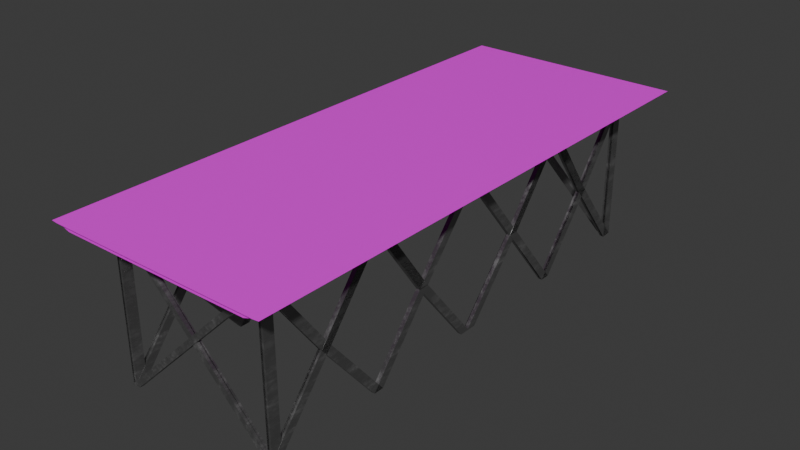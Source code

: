# Source: suporte.blend  (saved by Blender 4.4.32; exported with 4.5.12 LTS)
import bpy
from mathutils import Matrix  # noqa: F401  (used for matrix-valued properties, if any)

bpy.ops.wm.read_factory_settings(use_empty=True)
scene = bpy.context.scene
scene.name = 'Scene'

# ---- collections
col_collection = bpy.data.collections.new('Collection'); scene.collection.children.link(col_collection)
col_suporte = bpy.data.collections.new('Suporte'); col_collection.children.link(col_suporte)

# ---- images (referenced by path relative to the original .blend; pixels are not part of the script)
import os
ASSET_DIR = os.environ.get("B2B_ASSET_DIR", "")  # directory of the original .blend (textures are referenced by path, not embedded)
HERE = os.path.dirname(os.path.abspath(__file__))  # packed textures are extracted next to this script under _unpacked/

def load_image(name, relpath, width, height, colorspace="sRGB"):
    """Load a texture the original file referenced (path relative to the .blend, or extracted next to this script)."""
    p = next((c for c in (os.path.join(HERE, relpath), os.path.join(ASSET_DIR, relpath)) if relpath and os.path.exists(c)), "")
    if p:
        img = bpy.data.images.load(p, check_existing=True)
        img.name = name
    else:  # same state as the original file: an image datablock whose file is absent (Cycles renders it pink)
        img = bpy.data.images.new(name, width, height)
        img.source = "FILE"
        img.filepath = "//" + (relpath or name)
    img.colorspace_settings.name = colorspace
    return img
img_e092_jpg = load_image('E092.jpg', 'E092.jpg', 1024, 1024, 'sRGB')

# ---- materials (node trees are filled in below, after node groups)
mat_suporte = bpy.data.materials.new('Suporte')
mat_superf_cie = bpy.data.materials.new('superfície')

# ---- material node trees
mat_suporte.use_nodes = True; mat_suporte.node_tree.nodes.clear()
_N = mat_suporte.node_tree.nodes; _L = mat_suporte.node_tree.links
n0 = _N.new('ShaderNodeBsdfPrincipled'); n0.name = 'Principled BSDF'; n0.location = (10, 300)
n0.inputs[0].default_value = (0.25, 0.25, 0.25, 1.0)
n1 = _N.new('ShaderNodeOutputMaterial'); n1.name = 'Material Output'; n1.location = (300, 300)
n2 = _N.new('ShaderNodeValToRGB'); n2.name = 'Color Ramp'; n2.location = (-917, 246)
while len(n2.color_ramp.elements) > 1: n2.color_ramp.elements.remove(n2.color_ramp.elements[-1])
n2.color_ramp.elements[0].position = 0.1909; n2.color_ramp.elements[0].color = (0.0, 0.0, 0.0, 1.0)
_e = n2.color_ramp.elements.new(0.5659); _e.color = (1.0, 1.0, 1.0, 1.0)
n3 = _N.new('ShaderNodeValToRGB'); n3.name = 'Color Ramp.001'; n3.location = (-786, -51)
while len(n3.color_ramp.elements) > 1: n3.color_ramp.elements.remove(n3.color_ramp.elements[-1])
n3.color_ramp.elements[0].position = 0.3659; n3.color_ramp.elements[0].color = (0.0, 0.0, 0.0, 1.0)
_e = n3.color_ramp.elements.new(0.7227); _e.color = (1.0, 1.0, 1.0, 1.0)
n4 = _N.new('ShaderNodeTexNoise'); n4.name = 'Noise Texture'; n4.location = (-1042, -13)
n4.inputs[2].default_value = 10.0
n4.inputs[3].default_value = 15.0
n4.inputs[4].default_value = 0.8
n5 = _N.new('ShaderNodeTexCoord'); n5.name = 'Texture Coordinate'; n5.location = (-1772, -11)
n6 = _N.new('ShaderNodeMapping'); n6.name = 'Mapping'; n6.location = (-1516, 3)
n7 = _N.new('ShaderNodeBump'); n7.name = 'Bump'; n7.location = (-215, -205)
n7.inputs[0].default_value = 0.1
n7.inputs[1].default_value = 1.0
n8 = _N.new('ShaderNodeTexVoronoi'); n8.name = 'Voronoi Texture'; n8.location = (-436, -374)
n8.inputs[2].default_value = 2.5
n8.inputs[3].default_value = 0.1
n9 = _N.new('ShaderNodeMapping'); n9.name = 'Mapping.001'; n9.location = (-719, -402)
n10 = _N.new('ShaderNodeTexNoise'); n10.name = 'Noise Texture.001'; n10.location = (-1068, -432)
n10.inputs[3].default_value = 8.0
n10.inputs[4].default_value = 0.6
_L.new(n0.outputs[0], n1.inputs[0])
_L.new(n2.outputs[0], n0.inputs[1])
_L.new(n3.outputs[0], n0.inputs[2])
_L.new(n4.outputs[0], n3.inputs[0])
_L.new(n5.outputs[0], n6.inputs[0])
_L.new(n6.outputs[0], n4.inputs[0])
_L.new(n7.outputs[0], n0.inputs[5])
_L.new(n8.outputs[1], n7.inputs[3])
_L.new(n9.outputs[0], n8.inputs[0])
_L.new(n10.outputs[1], n9.inputs[0])
_L.new(n6.outputs[0], n10.inputs[0])
n1.is_active_output = True
mat_superf_cie.use_nodes = True; mat_superf_cie.node_tree.nodes.clear()
_N = mat_superf_cie.node_tree.nodes; _L = mat_superf_cie.node_tree.links
n0 = _N.new('ShaderNodeBsdfPrincipled'); n0.name = 'Principled BSDF'; n0.location = (10, 300)
n1 = _N.new('ShaderNodeOutputMaterial'); n1.name = 'Material Output'; n1.location = (300, 300)
n2 = _N.new('ShaderNodeTexImage'); n2.name = 'Image Texture'; n2.location = (-453, 101)
n2.image = img_e092_jpg
_L.new(n0.outputs[0], n1.inputs[0])
_L.new(n2.outputs[0], n0.inputs[0])
_L.new(n2.outputs[1], n0.inputs[4])
n1.is_active_output = True

# ---- world
world_world = bpy.data.worlds.new('World'); scene.world = world_world
world_world.use_nodes = True; world_world.node_tree.nodes.clear()
_N = world_world.node_tree.nodes; _L = world_world.node_tree.links
n0 = _N.new('ShaderNodeOutputWorld'); n0.name = 'World Output'; n0.location = (300, 300)
n1 = _N.new('ShaderNodeBackground'); n1.name = 'Background'; n1.location = (10, 300)
n1.inputs[0].default_value = (0.05088, 0.05088, 0.05088, 1.0)
_L.new(n1.outputs[0], n0.inputs[0])
n0.is_active_output = True
world_world.color = (0.05088, 0.05088, 0.05088)
world_world.sun_shadow_jitter_overblur = 0.0

# ---- meshes
me_plane = bpy.data.meshes.new('Plane')
me_plane.from_pydata([(0.07971, 0.4569, 0.0), (0.8773, 0.4201, 0.0), (2.067, 0.4201, 1.476), (0.07971, 0.4569, 0.0), (0.6641, 0.4201, 0.0), (1.854, 0.4201, 1.476), (0.8773, 0.4659, 0.0), (2.067, 0.4659, 1.476), (0.6641, 0.4659, 0.0), (1.854, 0.4659, 1.476), (0.8773, 0.4201, 0.0), (2.067, 0.4201, 1.476), (0.6641, 0.4201, 0.0), (1.854, 0.4201, 1.476), (0.8773, 0.5031, 0.0), (2.067, 0.5031, 1.476), (0.6641, 0.5031, 0.0), (1.854, 0.5031, 1.476), (0.07971, 0.4569, 0.0), (-0.09005, 0.4569, 0.0), (0.07971, 0.4569, 0.0), (-0.09005, 0.4569, 0.0), (0.07971, 0.4569, 0.0), (-0.09005, 0.4569, 0.0), (0.07971, 0.5399, 0.0), (-0.09005, 0.5399, 0.0), (-0.3335, 0.4201, 1.474), (-0.5467, 0.4201, 1.474), (-0.3335, 0.4201, 1.474), (-0.5467, 0.4201, 1.474), (-0.3335, 0.4201, 1.474), (-0.5467, 0.4201, 1.474), (-0.3335, 0.5031, 1.474), (-0.5467, 0.5031, 1.474), (3.02, 0.4201, 0.009365), (3.233, 0.4201, 0.02172), (3.02, 0.4659, 0.009365), (3.233, 0.4659, 0.02172), (3.02, 0.4201, 0.009365), (3.233, 0.4569, 0.02172), (3.02, 0.5031, 0.009365), (3.233, 0.5031, 0.02172), (3.01, 0.4201, 3.046), (3.222, 0.4201, 3.058), (3.01, 0.4659, 3.046), (3.222, 0.4659, 3.058), (3.01, 0.4201, 3.046), (3.222, 0.4201, 3.058), (3.01, 0.5031, 3.046), (3.222, 0.5031, 3.058), (1.85, 0.4201, 1.471), (2.063, 0.4201, 1.471), (1.85, 0.4659, 1.471), (2.063, 0.4659, 1.471), (1.85, 0.4201, 1.471), (2.063, 0.4201, 1.471), (1.85, 0.5031, 1.471), (2.063, 0.5031, 1.471), (0.9094, 0.4201, 3.073), (0.6962, 0.4201, 3.073), (0.9094, 0.4201, 3.073), (0.6962, 0.4201, 3.073), (0.9094, 0.4201, 3.073), (0.6962, 0.4201, 3.073), (0.9094, 0.5031, 3.073), (0.6962, 0.5031, 3.073), (2.077, 0.4569, 1.454), (1.863, 0.4659, 1.454), (2.077, 0.4201, 1.454), (1.863, 0.4201, 1.454), (2.077, 0.4201, 1.454), (1.863, 0.4201, 1.454), (2.077, 0.5031, 1.454), (1.863, 0.5031, 1.454), (-0.3306, 0.4569, 1.479), (-0.5437, 0.4569, 1.479), (-0.3306, 0.4569, 1.479), (-0.5437, 0.4569, 1.479), (-0.5466, 0.5074, 1.476), (-0.3334, 0.5074, 1.476), (-0.5466, 0.4984, 1.476), (-0.3334, 0.4984, 1.476), (-0.5466, 0.5074, 1.476), (-0.3334, 0.4984, 1.476), (-0.5466, 0.4244, 1.476), (-0.3334, 0.4244, 1.476), (-1.576, 0.5074, 0.02), (-1.789, 0.5074, 0.02), (-1.576, 0.4984, 0.02), (-1.789, 0.4984, 0.02), (-1.576, 0.4984, 0.02), (-1.789, 0.5074, 0.02), (-1.576, 0.4244, 0.02), (-1.789, 0.4244, 0.02), (-1.628, 0.4984, 3.049), (-1.841, 0.4984, 3.049), (-1.628, 0.4984, 3.049), (-1.841, 0.4984, 3.049), (-1.628, 0.4984, 3.049), (-1.841, 0.5074, 3.049), (-1.628, 0.4244, 3.049), (-1.841, 0.4244, 3.049), (-0.3297, 0.4984, 1.471), (-0.5429, 0.4984, 1.471), (-0.3297, 0.4984, 1.471), (-0.5429, 0.4984, 1.471), (-0.3297, 0.4984, 1.471), (-0.5429, 0.5074, 1.471), (-0.3297, 0.4244, 1.471), (-0.5429, 0.4244, 1.471), (-3.895, 0.4569, 0.0), (-4.113, 0.4569, 0.0), (-2.924, 0.4569, 1.476), (-3.895, 0.4569, 0.0), (-4.326, 0.4569, 0.0), (-3.137, 0.4569, 1.476), (-4.113, 0.4569, 0.0), (-2.924, 0.4569, 1.476), (-4.326, 0.4569, 0.0), (-3.137, 0.4569, 1.476), (-4.113, 0.4569, 0.0), (-2.924, 0.4569, 1.476), (-4.326, 0.4569, 0.0), (-3.137, 0.4569, 1.476), (-4.113, 0.5399, 0.0), (-2.924, 0.5399, 1.476), (-4.326, 0.5399, 0.0), (-3.137, 0.5399, 1.476), (-3.895, 0.4569, 0.0), (-4.064, 0.4569, 0.0), (-3.895, 0.4569, 0.0), (-4.064, 0.4569, 0.0), (-3.895, 0.4569, 0.0), (-4.064, 0.4569, 0.0), (-3.895, 0.5399, 0.0), (-4.064, 0.5399, 0.0), (-5.324, 0.4569, 1.474), (-5.537, 0.4569, 1.474), (-5.324, 0.4569, 1.474), (-5.537, 0.4569, 1.474), (-5.324, 0.4569, 1.474), (-5.537, 0.4569, 1.474), (-5.324, 0.5399, 1.474), (-5.537, 0.5399, 1.474), (-1.969, 0.4232, 0.02), (-1.756, 0.4232, 0.02), (-1.969, 0.4232, 0.02), (-1.756, 0.4232, 0.02), (-1.969, 0.4232, 0.02), (-1.756, 0.4232, 0.02), (-1.969, 0.5062, 0.02), (-1.756, 0.5062, 0.02), (-1.842, 0.4451, 3.049), (-1.629, 0.4451, 3.049), (-1.842, 0.4451, 3.049), (-1.629, 0.4451, 3.049), (-1.842, 0.4451, 3.049), (-1.629, 0.4451, 3.049), (-1.842, 0.5281, 3.049), (-1.629, 0.5281, 3.049), (-3.141, 0.4569, 1.471), (-2.927, 0.4569, 1.471), (-3.141, 0.4569, 1.471), (-2.927, 0.4569, 1.471), (-3.141, 0.4569, 1.471), (-2.927, 0.4569, 1.471), (-3.141, 0.5399, 1.471), (-2.927, 0.5399, 1.471), (-4.081, 0.4514, 3.073), (-4.294, 0.4514, 3.073), (-4.081, 0.4514, 3.073), (-4.294, 0.4514, 3.073), (-4.081, 0.4514, 3.073), (-4.294, 0.4514, 3.073), (-4.081, 0.5344, 3.073), (-4.294, 0.5344, 3.073), (-2.914, 0.4569, 1.454), (-3.127, 0.4569, 1.454), (-2.914, 0.4569, 1.454), (-3.127, 0.4569, 1.454), (-2.914, 0.4569, 1.454), (-3.127, 0.4569, 1.454), (-2.914, 0.5399, 1.454), (-3.127, 0.5399, 1.454), (-5.321, 0.4569, 1.479), (-5.534, 0.4569, 1.479), (-5.321, 0.4569, 1.479), (-5.534, 0.4569, 1.479), (-5.537, 0.5399, 1.476), (-5.324, 0.5399, 1.476), (-5.537, 0.4984, 1.476), (-5.324, 0.4984, 1.476), (-5.537, 0.5399, 1.476), (-5.324, 0.5399, 1.476), (-5.537, 0.4569, 1.476), (-5.324, 0.4569, 1.476), (-6.491, 0.5399, 0.008513), (-6.704, 0.5399, 0.02093), (-6.491, 0.4984, 0.008513), (-6.704, 0.4984, 0.02093), (-6.491, 0.5399, 0.008513), (-6.704, 0.5399, 0.02093), (-6.491, 0.4569, 0.008513), (-6.704, 0.4569, 0.02093), (-6.479, 0.5676, 3.045), (-6.692, 0.5676, 3.058), (-6.479, 0.5261, 3.045), (-6.692, 0.5261, 3.058), (-6.479, 0.5676, 3.045), (-6.692, 0.5676, 3.058), (-6.479, 0.4846, 3.045), (-6.692, 0.4846, 3.058), (-5.32, 0.5399, 1.471), (-5.533, 0.5399, 1.471), (-5.32, 0.4984, 1.471), (-5.533, 0.4984, 1.471), (-5.32, 0.5399, 1.471), (-5.533, 0.5399, 1.471), (-5.32, 0.4569, 1.471), (-5.533, 0.4569, 1.471), (0.07971, -2.793, 0.0), (0.8773, -2.83, 0.0), (2.067, -2.83, 1.476), (0.07971, -2.793, 0.0), (0.6641, -2.83, 0.0), (1.854, -2.83, 1.476), (0.8773, -2.784, 0.0), (2.067, -2.784, 1.476), (0.6641, -2.784, 0.0), (1.854, -2.784, 1.476), (0.8773, -2.83, 0.0), (2.067, -2.83, 1.476), (0.6641, -2.83, 0.0), (1.854, -2.83, 1.476), (0.8773, -2.747, 0.0), (2.067, -2.747, 1.476), (0.6641, -2.747, 0.0), (1.854, -2.747, 1.476), (0.07971, -2.793, 0.0), (-0.09005, -2.793, 0.0), (0.07971, -2.793, 0.0), (-0.09005, -2.793, 0.0), (0.07971, -2.793, 0.0), (-0.09005, -2.793, 0.0), (0.07971, -2.71, 0.0), (-0.09005, -2.71, 0.0), (-0.3335, -2.83, 1.474), (-0.5467, -2.83, 1.474), (-0.3335, -2.83, 1.474), (-0.5467, -2.83, 1.474), (-0.3335, -2.83, 1.474), (-0.5467, -2.83, 1.474), (-0.3335, -2.747, 1.474), (-0.5467, -2.747, 1.474), (3.02, -2.83, 0.009365), (3.233, -2.83, 0.02172), (3.02, -2.784, 0.009365), (3.233, -2.784, 0.02172), (3.02, -2.83, 0.009365), (3.233, -2.793, 0.02172), (3.02, -2.747, 0.009365), (3.233, -2.747, 0.02172), (3.01, -2.83, 3.046), (3.222, -2.83, 3.058), (3.01, -2.784, 3.046), (3.222, -2.784, 3.058), (3.01, -2.83, 3.046), (3.222, -2.83, 3.058), (3.01, -2.747, 3.046), (3.222, -2.747, 3.058), (1.85, -2.83, 1.471), (2.063, -2.83, 1.471), (1.85, -2.784, 1.471), (2.063, -2.784, 1.471), (1.85, -2.83, 1.471), (2.063, -2.83, 1.471), (1.85, -2.747, 1.471), (2.063, -2.747, 1.471), (0.9094, -2.83, 3.073), (0.6962, -2.83, 3.073), (0.9094, -2.83, 3.073), (0.6962, -2.83, 3.073), (0.9094, -2.83, 3.073), (0.6962, -2.83, 3.073), (0.9094, -2.747, 3.073), (0.6962, -2.747, 3.073), (2.077, -2.793, 1.454), (1.863, -2.784, 1.454), (2.077, -2.83, 1.454), (1.863, -2.83, 1.454), (2.077, -2.83, 1.454), (1.863, -2.83, 1.454), (2.077, -2.747, 1.454), (1.863, -2.747, 1.454), (-0.3306, -2.793, 1.479), (-0.5437, -2.793, 1.479), (-0.3306, -2.793, 1.479), (-0.5437, -2.793, 1.479), (-0.5466, -2.743, 1.476), (-0.3334, -2.743, 1.476), (-0.5466, -2.752, 1.476), (-0.3334, -2.752, 1.476), (-0.5466, -2.743, 1.476), (-0.3334, -2.752, 1.476), (-0.5466, -2.826, 1.476), (-0.3334, -2.826, 1.476), (-1.576, -2.743, 0.02), (-1.789, -2.743, 0.02), (-1.576, -2.752, 0.02), (-1.789, -2.752, 0.02), (-1.576, -2.752, 0.02), (-1.789, -2.743, 0.02), (-1.576, -2.826, 0.02), (-1.789, -2.826, 0.02), (-1.628, -2.752, 3.049), (-1.841, -2.752, 3.049), (-1.628, -2.752, 3.049), (-1.841, -2.752, 3.049), (-1.628, -2.752, 3.049), (-1.841, -2.743, 3.049), (-1.628, -2.826, 3.049), (-1.841, -2.826, 3.049), (-0.3297, -2.752, 1.471), (-0.5429, -2.752, 1.471), (-0.3297, -2.752, 1.471), (-0.5429, -2.752, 1.471), (-0.3297, -2.752, 1.471), (-0.5429, -2.743, 1.471), (-0.3297, -2.826, 1.471), (-0.5429, -2.826, 1.471), (-3.895, -2.793, 0.0), (-4.113, -2.793, 0.0), (-2.924, -2.793, 1.476), (-3.895, -2.793, 0.0), (-4.326, -2.793, 0.0), (-3.137, -2.793, 1.476), (-4.113, -2.793, 0.0), (-2.924, -2.793, 1.476), (-4.326, -2.793, 0.0), (-3.137, -2.793, 1.476), (-4.113, -2.793, 0.0), (-2.924, -2.793, 1.476), (-4.326, -2.793, 0.0), (-3.137, -2.793, 1.476), (-4.113, -2.71, 0.0), (-2.924, -2.71, 1.476), (-4.326, -2.71, 0.0), (-3.137, -2.71, 1.476), (-3.895, -2.793, 0.0), (-4.064, -2.793, 0.0), (-3.895, -2.793, 0.0), (-4.064, -2.793, 0.0), (-3.895, -2.793, 0.0), (-4.064, -2.793, 0.0), (-3.895, -2.71, 0.0), (-4.064, -2.71, 0.0), (-5.324, -2.793, 1.474), (-5.537, -2.793, 1.474), (-5.324, -2.793, 1.474), (-5.537, -2.793, 1.474), (-5.324, -2.793, 1.474), (-5.537, -2.793, 1.474), (-5.324, -2.71, 1.474), (-5.537, -2.71, 1.474), (-1.969, -2.827, 0.02), (-1.756, -2.827, 0.02), (-1.969, -2.827, 0.02), (-1.756, -2.827, 0.02), (-1.969, -2.827, 0.02), (-1.756, -2.827, 0.02), (-1.969, -2.744, 0.02), (-1.756, -2.744, 0.02), (-1.842, -2.805, 3.049), (-1.629, -2.805, 3.049), (-1.842, -2.805, 3.049), (-1.629, -2.805, 3.049), (-1.842, -2.805, 3.049), (-1.629, -2.805, 3.049), (-1.842, -2.722, 3.049), (-1.629, -2.722, 3.049), (-3.141, -2.793, 1.471), (-2.927, -2.793, 1.471), (-3.141, -2.793, 1.471), (-2.927, -2.793, 1.471), (-3.141, -2.793, 1.471), (-2.927, -2.793, 1.471), (-3.141, -2.71, 1.471), (-2.927, -2.71, 1.471), (-4.081, -2.799, 3.073), (-4.294, -2.799, 3.073), (-4.081, -2.799, 3.073), (-4.294, -2.799, 3.073), (-4.081, -2.799, 3.073), (-4.294, -2.799, 3.073), (-4.081, -2.716, 3.073), (-4.294, -2.716, 3.073), (-2.914, -2.793, 1.454), (-3.127, -2.793, 1.454), (-2.914, -2.793, 1.454), (-3.127, -2.793, 1.454), (-2.914, -2.793, 1.454), (-3.127, -2.793, 1.454), (-2.914, -2.71, 1.454), (-3.127, -2.71, 1.454), (-5.321, -2.793, 1.479), (-5.534, -2.793, 1.479), (-5.321, -2.793, 1.479), (-5.534, -2.793, 1.479), (-5.537, -2.71, 1.476), (-5.324, -2.71, 1.476), (-5.537, -2.752, 1.476), (-5.324, -2.752, 1.476), (-5.537, -2.71, 1.476), (-5.324, -2.71, 1.476), (-5.537, -2.793, 1.476), (-5.324, -2.793, 1.476), (-6.491, -2.71, 0.008513), (-6.704, -2.71, 0.02093), (-6.491, -2.752, 0.008513), (-6.704, -2.752, 0.02093), (-6.491, -2.71, 0.008513), (-6.704, -2.71, 0.02093), (-6.491, -2.793, 0.008513), (-6.704, -2.793, 0.02093), (-6.479, -2.682, 3.045), (-6.692, -2.682, 3.058), (-6.479, -2.724, 3.045), (-6.692, -2.724, 3.058), (-6.479, -2.682, 3.045), (-6.692, -2.682, 3.058), (-6.479, -2.766, 3.045), (-6.692, -2.766, 3.058), (-5.32, -2.71, 1.471), (-5.533, -2.71, 1.471), (-5.32, -2.752, 1.471), (-5.533, -2.752, 1.471), (-5.32, -2.71, 1.471), (-5.533, -2.71, 1.471), (-5.32, -2.793, 1.471), (-5.533, -2.793, 1.471), (-6.753, 0.5034, 0.02376), (-6.753, 0.3336, 0.02376), (-6.701, 0.5034, 0.02072), (-6.701, 0.3336, 0.02072), (-6.753, 0.5034, 0.02376), (-6.753, 0.3336, 0.02376), (-6.649, 0.5034, 0.01769), (-6.649, 0.3336, 0.01769), (-6.644, -2.595, 3.055), (-6.644, -2.765, 3.055), (-6.592, -2.595, 3.052), (-6.592, -2.765, 3.052), (-6.644, -2.595, 3.055), (-6.644, -2.765, 3.055), (-6.54, -2.595, 3.049), (-6.54, -2.765, 3.049), (-6.566, 0.5034, 3.05), (-6.566, 0.3336, 3.05), (-6.618, 0.5034, 3.053), (-6.618, 0.3336, 3.053), (-6.566, 0.5034, 3.05), (-6.566, 0.3336, 3.05), (-6.67, 0.5034, 3.056), (-6.67, 0.3336, 3.056), (-6.599, -2.595, 0.01482), (-6.599, -2.765, 0.01482), (-6.651, -2.595, 0.01785), (-6.651, -2.765, 0.01785), (-6.675, -2.595, 0.0192), (-6.675, -2.765, 0.0192), (-6.703, -2.595, 0.02089), (-6.703, -2.765, 0.02089), (3.253, -2.765, 0.0229), (3.253, -2.595, 0.0229), (3.201, -2.765, 0.01988), (3.201, -2.595, 0.01988), (3.253, -2.765, 0.0229), (3.253, -2.595, 0.0229), (3.149, -2.765, 0.01686), (3.149, -2.595, 0.01686), (3.146, 0.3336, 3.054), (3.146, 0.5033, 3.054), (3.094, 0.3336, 3.051), (3.094, 0.5033, 3.051), (3.146, 0.3336, 3.054), (3.146, 0.5033, 3.054), (3.042, 0.3336, 3.048), (3.042, 0.5033, 3.048), (3.068, -2.765, 3.049), (3.068, -2.595, 3.049), (3.12, -2.765, 3.052), (3.12, -2.595, 3.052), (3.068, -2.765, 3.049), (3.068, -2.595, 3.049), (3.172, -2.765, 3.055), (3.172, -2.595, 3.055), (3.1, 0.3336, 0.01401), (3.1, 0.5033, 0.01401), (3.152, 0.3336, 0.01703), (3.152, 0.5033, 0.01703), (3.175, 0.3336, 0.01837), (3.175, 0.5033, 0.01837), (3.204, 0.3336, 0.02005), (3.204, 0.5033, 0.02005)], [(0, 1), (3, 0), (1, 18), (4, 19), (6, 20), (8, 21), (10, 22), (12, 23), (14, 24), (16, 25), (110, 111), (113, 110), (111, 128), (114, 129), (116, 130), (118, 131), (120, 132), (122, 133), (124, 134), (126, 135), (220, 221), (223, 220), (221, 238), (224, 239), (226, 240), (228, 241), (230, 242), (232, 243), (234, 244), (236, 245), (330, 331), (333, 330), (331, 348), (334, 349), (336, 350), (338, 351), (340, 352), (342, 353), (344, 354), (346, 355)], [(2, 5, 4, 1), (1, 4, 27, 26), (17, 13, 38, 40), (8, 12, 31, 29), (4, 5, 9, 8), (2, 1, 6, 7), (13, 9, 36, 38), (8, 9, 13, 12), (9, 5, 34, 36), (7, 6, 10, 11), (15, 14, 16, 17), (11, 10, 14, 15), (12, 16, 33, 31), (12, 13, 17, 16), (27, 29, 61, 59), (30, 31, 63, 62), (16, 14, 32, 33), (4, 8, 29, 27), (10, 6, 28, 30), (14, 10, 30, 32), (6, 1, 26, 28), (35, 37, 45, 43), (37, 39, 47, 45), (39, 41, 49, 47), (7, 11, 39, 37), (2, 7, 37, 35), (11, 15, 41, 39), (5, 2, 35, 34), (15, 17, 40, 41), (44, 42, 50, 52), (46, 44, 52, 54), (49, 48, 56, 57), (34, 35, 43, 42), (40, 38, 46, 48), (41, 40, 48, 49), (38, 36, 44, 46), (36, 34, 42, 44), (50, 51, 53, 52), (54, 55, 57, 56), (52, 53, 55, 54), (47, 49, 57, 55), (45, 47, 55, 53), (43, 45, 53, 51), (42, 43, 51, 50), (48, 46, 54, 56), (63, 65, 73, 71), (58, 59, 67, 66), (26, 27, 59, 58), (31, 33, 65, 63), (33, 32, 64, 65), (28, 26, 58, 60), (29, 28, 60, 61), (32, 30, 62, 64), (66, 67, 69, 68), (70, 71, 73, 72), (65, 64, 72, 73), (60, 58, 66, 68), (61, 60, 68, 69), (64, 62, 70, 72), (62, 63, 71, 70), (59, 61, 69, 67), (74, 75, 77, 76), (85, 83, 90, 92), (83, 81, 88, 90), (81, 79, 86, 88), (80, 82, 91, 89), (78, 80, 89, 87), (82, 84, 93, 91), (79, 78, 87, 86), (84, 85, 92, 93), (96, 94, 102, 104), (98, 96, 104, 106), (101, 100, 108, 109), (99, 101, 109, 107), (97, 99, 107, 105), (95, 97, 105, 103), (94, 95, 103, 102), (100, 98, 106, 108), (112, 115, 114, 111), (111, 114, 137, 136), (127, 123, 148, 150), (118, 122, 141, 139), (114, 115, 119, 118), (112, 111, 116, 117), (123, 119, 146, 148), (118, 119, 123, 122), (119, 115, 144, 146), (117, 116, 120, 121), (125, 124, 126, 127), (121, 120, 124, 125), (122, 126, 143, 141), (122, 123, 127, 126), (137, 139, 171, 169), (140, 141, 173, 172), (126, 124, 142, 143), (114, 118, 139, 137), (120, 116, 138, 140), (124, 120, 140, 142), (116, 111, 136, 138), (117, 121, 149, 147), (112, 117, 147, 145), (121, 125, 151, 149), (115, 112, 145, 144), (125, 127, 150, 151), (154, 152, 160, 162), (156, 154, 162, 164), (159, 158, 166, 167), (160, 161, 163, 162), (164, 165, 167, 166), (162, 163, 165, 164), (157, 159, 167, 165), (155, 157, 165, 163), (153, 155, 163, 161), (152, 153, 161, 160), (158, 156, 164, 166), (173, 175, 183, 181), (168, 169, 177, 176), (136, 137, 169, 168), (141, 143, 175, 173), (143, 142, 174, 175), (138, 136, 168, 170), (139, 138, 170, 171), (142, 140, 172, 174), (176, 177, 179, 178), (180, 181, 183, 182), (175, 174, 182, 183), (170, 168, 176, 178), (171, 170, 178, 179), (174, 172, 180, 182), (172, 173, 181, 180), (169, 171, 179, 177), (184, 185, 187, 186), (195, 193, 200, 202), (193, 191, 198, 200), (191, 189, 196, 198), (197, 199, 207, 205), (199, 201, 209, 207), (201, 203, 211, 209), (190, 192, 201, 199), (188, 190, 199, 197), (192, 194, 203, 201), (189, 188, 197, 196), (194, 195, 202, 203), (206, 204, 212, 214), (208, 206, 214, 216), (211, 210, 218, 219), (196, 197, 205, 204), (202, 200, 208, 210), (203, 202, 210, 211), (200, 198, 206, 208), (198, 196, 204, 206), (209, 211, 219, 217), (207, 209, 217, 215), (205, 207, 215, 213), (204, 205, 213, 212), (210, 208, 216, 218), (222, 225, 224, 221), (221, 224, 247, 246), (237, 233, 258, 260), (228, 232, 251, 249), (224, 225, 229, 228), (222, 221, 226, 227), (233, 229, 256, 258), (228, 229, 233, 232), (229, 225, 254, 256), (227, 226, 230, 231), (235, 234, 236, 237), (231, 230, 234, 235), (232, 236, 253, 251), (232, 233, 237, 236), (247, 249, 281, 279), (250, 251, 283, 282), (236, 234, 252, 253), (224, 228, 249, 247), (230, 226, 248, 250), (234, 230, 250, 252), (226, 221, 246, 248), (255, 257, 265, 263), (257, 259, 267, 265), (259, 261, 269, 267), (227, 231, 259, 257), (222, 227, 257, 255), (231, 235, 261, 259), (225, 222, 255, 254), (235, 237, 260, 261), (264, 262, 270, 272), (266, 264, 272, 274), (269, 268, 276, 277), (254, 255, 263, 262), (260, 258, 266, 268), (261, 260, 268, 269), (258, 256, 264, 266), (256, 254, 262, 264), (270, 271, 273, 272), (274, 275, 277, 276), (272, 273, 275, 274), (267, 269, 277, 275), (265, 267, 275, 273), (263, 265, 273, 271), (262, 263, 271, 270), (268, 266, 274, 276), (283, 285, 293, 291), (278, 279, 287, 286), (246, 247, 279, 278), (251, 253, 285, 283), (253, 252, 284, 285), (248, 246, 278, 280), (249, 248, 280, 281), (252, 250, 282, 284), (286, 287, 289, 288), (290, 291, 293, 292), (285, 284, 292, 293), (280, 278, 286, 288), (281, 280, 288, 289), (284, 282, 290, 292), (282, 283, 291, 290), (279, 281, 289, 287), (294, 295, 297, 296), (305, 303, 310, 312), (303, 301, 308, 310), (301, 299, 306, 308), (300, 302, 311, 309), (298, 300, 309, 307), (302, 304, 313, 311), (299, 298, 307, 306), (304, 305, 312, 313), (316, 314, 322, 324), (318, 316, 324, 326), (321, 320, 328, 329), (319, 321, 329, 327), (317, 319, 327, 325), (315, 317, 325, 323), (314, 315, 323, 322), (320, 318, 326, 328), (332, 335, 334, 331), (331, 334, 357, 356), (347, 343, 368, 370), (338, 342, 361, 359), (334, 335, 339, 338), (332, 331, 336, 337), (343, 339, 366, 368), (338, 339, 343, 342), (339, 335, 364, 366), (337, 336, 340, 341), (345, 344, 346, 347), (341, 340, 344, 345), (342, 346, 363, 361), (342, 343, 347, 346), (357, 359, 391, 389), (360, 361, 393, 392), (346, 344, 362, 363), (334, 338, 359, 357), (340, 336, 358, 360), (344, 340, 360, 362), (336, 331, 356, 358), (337, 341, 369, 367), (332, 337, 367, 365), (341, 345, 371, 369), (335, 332, 365, 364), (345, 347, 370, 371), (374, 372, 380, 382), (376, 374, 382, 384), (379, 378, 386, 387), (380, 381, 383, 382), (384, 385, 387, 386), (382, 383, 385, 384), (377, 379, 387, 385), (375, 377, 385, 383), (373, 375, 383, 381), (372, 373, 381, 380), (378, 376, 384, 386), (393, 395, 403, 401), (388, 389, 397, 396), (356, 357, 389, 388), (361, 363, 395, 393), (363, 362, 394, 395), (358, 356, 388, 390), (359, 358, 390, 391), (362, 360, 392, 394), (396, 397, 399, 398), (400, 401, 403, 402), (395, 394, 402, 403), (390, 388, 396, 398), (391, 390, 398, 399), (394, 392, 400, 402), (392, 393, 401, 400), (389, 391, 399, 397), (404, 405, 407, 406), (415, 413, 420, 422), (413, 411, 418, 420), (411, 409, 416, 418), (417, 419, 427, 425), (419, 421, 429, 427), (421, 423, 431, 429), (410, 412, 421, 419), (408, 410, 419, 417), (412, 414, 423, 421), (409, 408, 417, 416), (414, 415, 422, 423), (426, 424, 432, 434), (428, 426, 434, 436), (431, 430, 438, 439), (416, 417, 425, 424), (422, 420, 428, 430), (423, 422, 430, 431), (420, 418, 426, 428), (418, 416, 424, 426), (429, 431, 439, 437), (427, 429, 437, 435), (425, 427, 435, 433), (424, 425, 433, 432), (430, 428, 436, 438), (441, 443, 451, 449), (443, 445, 453, 451), (445, 447, 455, 453), (440, 441, 449, 448), (446, 444, 452, 454), (447, 446, 454, 455), (444, 442, 450, 452), (442, 440, 448, 450), (457, 459, 467, 465), (459, 461, 469, 467), (461, 463, 471, 469), (456, 457, 465, 464), (462, 460, 468, 470), (463, 462, 470, 471), (460, 458, 466, 468), (458, 456, 464, 466), (473, 475, 483, 481), (475, 477, 485, 483), (477, 479, 487, 485), (472, 473, 481, 480), (478, 476, 484, 486), (479, 478, 486, 487), (476, 474, 482, 484), (474, 472, 480, 482), (489, 491, 499, 497), (491, 493, 501, 499), (493, 495, 503, 501), (488, 489, 497, 496), (494, 492, 500, 502), (495, 494, 502, 503), (492, 490, 498, 500), (490, 488, 496, 498)])
_uv = me_plane.uv_layers.new(name='UVMap')
_uv.uv.foreach_set('vector', [0.0, 0.0, 0.0, 0.0, 0.0, 0.0, 0.0, 0.0, 0.0, 0.0, 0.0, 0.0, 0.0, 0.0, 0.0, 0.0, 0.0, 0.0, 0.0, 0.0, 0.0, 0.0, 0.0, 0.0, 0.0, 0.0, 0.0, 0.0, 0.0, 0.0, 0.0, 0.0, 0.0, 0.0, 0.0, 0.0, 0.0, 0.0, 0.0, 0.0, 0.0, 0.0, 0.0, 0.0, 0.0, 0.0, 0.0, 0.0, 0.0, 0.0, 0.0, 0.0, 0.0, 0.0, 0.0, 0.0, 0.0, 0.0, 0.0, 0.0, 0.0, 0.0, 0.0, 0.0, 0.0, 0.0, 0.0, 0.0, 0.0, 0.0, 0.0, 0.0, 0.0, 0.0, 0.0, 0.0, 0.0, 0.0, 0.0, 0.0, 0.0, 0.0, 0.0, 0.0, 0.0, 0.0, 0.0, 0.0, 0.0, 0.0, 0.0, 0.0, 0.0, 0.0, 0.0, 0.0, 0.0, 0.0, 0.0, 0.0, 0.0, 0.0, 0.0, 0.0, 0.0, 0.0, 0.0, 0.0, 0.0, 0.0, 0.0, 0.0, 0.0, 0.0, 0.0, 0.0, 0.0, 0.0, 0.0, 0.0, 0.0, 0.0, 0.0, 0.0, 0.0, 0.0, 0.0, 0.0, 0.0, 0.0, 0.0, 0.0, 0.0, 0.0, 0.0, 0.0, 0.0, 0.0, 0.0, 0.0, 0.0, 0.0, 0.0, 0.0, 0.0, 0.0, 0.0, 0.0, 0.0, 0.0, 0.0, 0.0, 0.0, 0.0, 0.0, 0.0, 0.0, 0.0, 0.0, 0.0, 0.0, 0.0, 0.0, 0.0, 0.0, 0.0, 0.0, 0.0, 0.0, 0.0, 0.0, 0.0, 0.0, 0.0, 0.0, 0.0, 0.0, 0.0, 0.0, 0.0, 0.0, 0.0, 0.0, 0.0, 0.0, 0.0, 0.0, 0.0, 0.0, 0.0, 0.0, 0.0, 0.0, 0.0, 0.0, 0.0, 0.0, 0.0, 0.0, 0.0, 0.0, 0.0, 0.0, 0.0, 0.0, 0.0, 0.0, 0.0, 0.0, 0.0, 0.0, 0.0, 0.0, 0.0, 0.0, 0.0, 0.0, 0.0, 0.0, 0.0, 0.0, 0.0, 0.0, 0.0, 0.0, 0.0, 0.0, 0.0, 0.0, 0.0, 0.0, 0.0, 0.0, 0.0, 0.0, 0.0, 0.0, 0.0, 0.0, 0.0, 0.0, 0.0, 0.0, 0.0, 0.0, 0.0, 0.0, 0.0, 0.0, 0.0, 0.0, 0.0, 0.0, 0.0, 0.0, 0.0, 0.0, 0.0, 0.0, 0.0, 0.0, 0.0, 0.0, 0.0, 0.0, 0.0, 0.0, 0.0, 0.0, 0.0, 0.0, 0.0, 0.0, 0.0, 0.0, 0.0, 0.0, 0.0, 0.0, 0.0, 0.0, 0.0, 0.0, 0.0, 0.0, 0.0, 0.0, 0.0, 0.0, 0.0, 0.0, 0.0, 0.0, 0.0, 0.0, 0.0, 0.0, 0.0, 0.0, 0.0, 0.0, 0.0, 0.0, 0.0, 0.0, 0.0, 0.0, 0.0, 0.0, 0.0, 0.0, 0.0, 0.0, 0.0, 0.0, 0.0, 0.0, 0.0, 0.0, 0.0, 0.0, 0.0, 0.0, 0.0, 0.0, 0.0, 0.0, 0.0, 0.0, 0.0, 0.0, 0.0, 0.0, 0.0, 0.0, 0.0, 0.0, 0.0, 0.0, 0.0, 0.0, 0.0, 0.0, 0.0, 0.0, 0.0, 0.0, 0.0, 0.0, 0.0, 0.0, 0.0, 0.0, 0.0, 0.0, 0.0, 0.0, 0.0, 0.0, 0.0, 0.0, 0.0, 0.0, 0.0, 0.0, 0.0, 0.0, 0.0, 0.0, 0.0, 0.0, 0.0, 0.0, 0.0, 0.0, 0.0, 0.0, 0.0, 0.0, 0.0, 0.0, 0.0, 0.0, 0.0, 0.0, 0.0, 0.0, 0.0, 0.0, 0.0, 0.0, 0.0, 0.0, 0.0, 0.0, 0.0, 0.0, 0.0, 0.0, 0.0, 0.0, 0.0, 0.0, 0.0, 0.0, 0.0, 0.0, 0.0, 0.0, 0.0, 0.0, 0.0, 0.0, 0.0, 0.0, 0.0, 0.0, 0.0, 0.0, 0.0, 0.0, 0.0, 0.0, 0.0, 0.0, 0.0, 0.0, 0.0, 0.0, 0.0, 0.0, 0.0, 0.0, 0.0, 0.0, 0.0, 0.0, 0.0, 0.0, 0.0, 0.0, 0.0, 0.0, 0.0, 0.0, 0.0, 0.0, 0.0, 0.0, 0.0, 0.0, 0.0, 0.0, 0.0, 0.0, 0.0, 0.0, 0.0, 0.0, 0.0, 0.0, 0.0, 0.0, 0.0, 0.0, 0.0, 0.0, 0.0, 0.0, 0.0, 0.0, 0.0, 0.0, 0.0, 0.0, 0.0, 0.0, 0.0, 0.0, 0.0, 0.0, 0.0, 0.0, 0.0, 0.0, 0.0, 0.0, 0.0, 0.0, 0.0, 0.0, 0.0, 0.0, 0.0, 0.0, 0.0, 0.0, 0.0, 0.0, 0.0, 0.0, 0.0, 0.0, 0.0, 0.0, 0.0, 0.0, 0.0, 0.0, 0.0, 0.0, 0.0, 0.0, 0.0, 0.0, 0.0, 0.0, 0.0, 0.0, 0.0, 0.0, 0.0, 0.0, 0.0, 0.0, 0.0, 0.0, 0.0, 0.0, 0.0, 0.0, 0.0, 0.0, 0.0, 0.0, 0.0, 0.0, 0.0, 0.0, 0.0, 0.0, 0.0, 0.0, 0.0, 0.0, 0.0, 0.0, 0.0, 0.0, 0.0, 0.0, 0.0, 0.0, 0.0, 0.0, 0.0, 0.0, 0.0, 0.0, 0.0, 0.0, 0.0, 0.0, 0.0, 0.0, 0.0, 0.0, 0.0, 0.0, 0.0, 0.0, 0.0, 0.0, 0.0, 0.0, 0.0, 0.0, 0.0, 0.0, 0.0, 0.0, 0.0, 0.0, 0.0, 0.0, 0.0, 0.0, 0.0, 0.0, 0.0, 0.0, 0.0, 0.0, 0.0, 0.0, 0.0, 0.0, 0.0, 0.0, 0.0, 0.0, 0.0, 0.0, 0.0, 0.0, 0.0, 0.0, 0.0, 0.0, 0.0, 0.0, 0.0, 0.0, 0.0, 0.0, 0.0, 0.0, 0.0, 0.0, 0.0, 0.0, 0.0, 0.0, 0.0, 0.0, 0.0, 0.0, 0.0, 0.0, 0.0, 0.0, 0.0, 0.0, 0.0, 0.0, 0.0, 0.0, 0.0, 0.0, 0.0, 0.0, 0.0, 0.0, 0.0, 0.0, 0.0, 0.0, 0.0, 0.0, 0.0, 0.0, 0.0, 0.0, 0.0, 0.0, 0.0, 0.0, 0.0, 0.0, 0.0, 0.0, 0.0, 0.0, 0.0, 0.0, 0.0, 0.0, 0.0, 0.0, 0.0, 0.0, 0.0, 0.0, 0.0, 0.0, 0.0, 0.0, 0.0, 0.0, 0.0, 0.0, 0.0, 0.0, 0.0, 0.0, 0.0, 0.0, 0.0, 0.0, 0.0, 0.0, 0.0, 0.0, 0.0, 0.0, 0.0, 0.0, 0.0, 0.0, 0.0, 0.0, 0.0, 0.0, 0.0, 0.0, 0.0, 0.0, 0.0, 0.0, 0.0, 0.0, 0.0, 0.0, 0.0, 0.0, 0.0, 0.0, 0.0, 0.0, 0.0, 0.0, 0.0, 0.0, 0.0, 0.0, 0.0, 0.0, 0.0, 0.0, 0.0, 0.0, 0.0, 0.0, 0.0, 0.0, 0.0, 0.0, 0.0, 0.0, 0.0, 0.0, 0.0, 0.0, 0.0, 0.0, 0.0, 0.0, 0.0, 0.0, 0.0, 0.0, 0.0, 0.0, 0.0, 0.0, 0.0, 0.0, 0.0, 0.0, 0.0, 0.0, 0.0, 0.0, 0.0, 0.0, 0.0, 0.0, 0.0, 0.0, 0.0, 0.0, 0.0, 0.0, 0.0, 0.0, 0.0, 0.0, 0.0, 0.0, 0.0, 0.0, 0.0, 0.0, 0.0, 0.0, 0.0, 0.0, 0.0, 0.0, 0.0, 0.0, 0.0, 0.0, 0.0, 0.0, 0.0, 0.0, 0.0, 0.0, 0.0, 0.0, 0.0, 0.0, 0.0, 0.0, 0.0, 0.0, 0.0, 0.0, 0.0, 0.0, 0.0, 0.0, 0.0, 0.0, 0.0, 0.0, 0.0, 0.0, 0.0, 0.0, 0.0, 0.0, 0.0, 0.0, 0.0, 0.0, 0.0, 0.0, 0.0, 0.0, 0.0, 0.0, 0.0, 0.0, 0.0, 0.0, 0.0, 0.0, 0.0, 0.0, 0.0, 0.0, 0.0, 0.0, 0.0, 0.0, 0.0, 0.0, 0.0, 0.0, 0.0, 0.0, 0.0, 0.0, 0.0, 0.0, 0.0, 0.0, 0.0, 0.0, 0.0, 0.0, 0.0, 0.0, 0.0, 0.0, 0.0, 0.0, 0.0, 0.0, 0.0, 0.0, 0.0, 0.0, 0.0, 0.0, 0.0, 0.0, 0.0, 0.0, 0.0, 0.0, 0.0, 0.0, 0.0, 0.0, 0.0, 0.0, 0.0, 0.0, 0.0, 0.0, 0.0, 0.0, 0.0, 0.0, 0.0, 0.0, 0.0, 0.0, 0.0, 0.0, 0.0, 0.0, 0.0, 0.0, 0.0, 0.0, 0.0, 0.0, 0.0, 0.0, 0.0, 0.0, 0.0, 0.0, 0.0, 0.0, 0.0, 0.0, 0.0, 0.0, 0.0, 0.0, 0.0, 0.0, 0.0, 0.0, 0.0, 0.0, 0.0, 0.0, 0.0, 0.0, 0.0, 0.0, 0.0, 0.0, 0.0, 0.0, 0.0, 0.0, 0.0, 0.0, 0.0, 0.0, 0.0, 0.0, 0.0, 0.0, 0.0, 0.0, 0.0, 0.0, 0.0, 0.0, 0.0, 0.0, 0.0, 0.0, 0.0, 0.0, 0.0, 0.0, 0.0, 0.0, 0.0, 0.0, 0.0, 0.0, 0.0, 0.0, 0.0, 0.0, 0.0, 0.0, 0.0, 0.0, 0.0, 0.0, 0.0, 0.0, 0.0, 0.0, 0.0, 0.0, 0.0, 0.0, 0.0, 0.0, 0.0, 0.0, 0.0, 0.0, 0.0, 0.0, 0.0, 0.0, 0.0, 0.0, 0.0, 0.0, 0.0, 0.0, 0.0, 0.0, 0.0, 0.0, 0.0, 0.0, 0.0, 0.0, 0.0, 0.0, 0.0, 0.0, 0.0, 0.0, 0.0, 0.0, 0.0, 0.0, 0.0, 0.0, 0.0, 0.0, 0.0, 0.0, 0.0, 0.0, 0.0, 0.0, 0.0, 0.0, 0.0, 0.0, 0.0, 0.0, 0.0, 0.0, 0.0, 0.0, 0.0, 0.0, 0.0, 0.0, 0.0, 0.0, 0.0, 0.0, 0.0, 0.0, 0.0, 0.0, 0.0, 0.0, 0.0, 0.0, 0.0, 0.0, 0.0, 0.0, 0.0, 0.0, 0.0, 0.0, 0.0, 0.0, 0.0, 0.0, 0.0, 0.0, 0.0, 0.0, 0.0, 0.0, 0.0, 0.0, 0.0, 0.0, 0.0, 0.0, 0.0, 0.0, 0.0, 0.0, 0.0, 0.0, 0.0, 0.0, 0.0, 0.0, 0.0, 0.0, 0.0, 0.0, 0.0, 0.0, 0.0, 0.0, 0.0, 0.0, 0.0, 0.0, 0.0, 0.0, 0.0, 0.0, 0.0, 0.0, 0.0, 0.0, 0.0, 0.0, 0.0, 0.0, 0.0, 0.0, 0.0, 0.0, 0.0, 0.0, 0.0, 0.0, 0.0, 0.0, 0.0, 0.0, 0.0, 0.0, 0.0, 0.0, 0.0, 0.0, 0.0, 0.0, 0.0, 0.0, 0.0, 0.0, 0.0, 0.0, 0.0, 0.0, 0.0, 0.0, 0.0, 0.0, 0.0, 0.0, 0.0, 0.0, 0.0, 0.0, 0.0, 0.0, 0.0, 0.0, 0.0, 0.0, 0.0, 0.0, 0.0, 0.0, 0.0, 0.0, 0.0, 0.0, 0.0, 0.0, 0.0, 0.0, 0.0, 0.0, 0.0, 0.0, 0.0, 0.0, 0.0, 0.0, 0.0, 0.0, 0.0, 0.0, 0.0, 0.0, 0.0, 0.0, 0.0, 0.0, 0.0, 0.0, 0.0, 0.0, 0.0, 0.0, 0.0, 0.0, 0.0, 0.0, 0.0, 0.0, 0.0, 0.0, 0.0, 0.0, 0.0, 0.0, 0.0, 0.0, 0.0, 0.0, 0.0, 0.0, 0.0, 0.0, 0.0, 0.0, 0.0, 0.0, 0.0, 0.0, 0.0, 0.0, 0.0, 0.0, 0.0, 0.0, 0.0, 0.0, 0.0, 0.0, 0.0, 0.0, 0.0, 0.0, 0.0, 0.0, 0.0, 0.0, 0.0, 0.0, 0.0, 0.0, 0.0, 0.0, 0.0, 0.0, 0.0, 0.0, 0.0, 0.0, 0.0, 0.0, 0.0, 0.0, 0.0, 0.0, 0.0, 0.0, 0.0, 0.0, 0.0, 0.0, 0.0, 0.0, 0.0, 0.0, 0.0, 0.0, 0.0, 0.0, 0.0, 0.0, 0.0, 0.0, 0.0, 0.0, 0.0, 0.0, 0.0, 0.0, 0.0, 0.0, 0.0, 0.0, 0.0, 0.0, 0.0, 0.0, 0.0, 0.0, 0.0, 0.0, 0.0, 0.0, 0.0, 0.0, 0.0, 0.0, 0.0, 0.0, 0.0, 0.0, 0.0, 0.0, 0.0, 0.0, 0.0, 0.0, 0.0, 0.0, 0.0, 0.0, 0.0, 0.0, 0.0, 0.0, 0.0, 0.0, 0.0, 0.0, 0.0, 0.0, 0.0, 0.0, 0.0, 0.0, 0.0, 0.0, 0.0, 0.0, 0.0, 0.0, 0.0, 0.0, 0.0, 0.0, 0.0, 0.0, 0.0, 0.0, 0.0, 0.0, 0.0, 0.0, 0.0, 0.0, 0.0, 0.0, 0.0, 0.0, 0.0, 0.0, 0.0, 0.0, 0.0, 0.0, 0.0, 0.0, 0.0, 0.0, 0.0, 0.0, 0.0, 0.0, 0.0, 0.0, 0.0, 0.0, 0.0, 0.0, 0.0, 0.0, 0.0, 0.0, 0.0, 0.0, 0.0, 0.0, 0.0, 0.0, 0.0, 0.0, 0.0, 0.0, 0.0, 0.0, 0.0, 0.0, 0.0, 0.0, 0.0, 0.0, 0.0, 0.0, 0.0, 0.0, 0.0, 0.0, 0.0, 0.0, 0.0, 0.0, 0.0, 0.0, 0.0, 0.0, 0.0, 0.0, 0.0, 0.0, 0.0, 0.0, 0.0, 0.0, 0.0, 0.0, 0.0, 0.0, 0.0, 0.0, 0.0, 0.0, 0.0, 0.0, 0.0, 0.0, 0.0, 0.0, 0.0, 0.0, 0.0, 0.0, 0.0, 0.0, 0.0, 0.0, 0.0, 0.0, 0.0, 0.0, 0.0, 0.0, 0.0, 0.0, 0.0, 0.0, 0.0, 0.0, 0.0, 0.0, 0.0, 0.0, 0.0, 0.0, 0.0, 0.0, 0.0, 0.0, 0.0, 0.0, 0.0, 0.0, 0.0, 0.0, 0.0, 0.0, 0.0, 0.0, 0.0, 0.0, 0.0, 0.0, 0.0, 0.0, 0.0, 0.0, 0.0, 0.0, 0.0, 0.0, 0.0, 0.0, 0.0, 0.0, 0.0, 0.0, 0.0, 0.0, 0.0, 0.0, 0.0, 0.0, 0.0, 0.0, 0.0, 0.0, 0.0, 0.0, 0.0, 0.0, 0.0, 0.0, 0.0, 0.0, 0.0, 0.0, 0.0, 0.0, 0.0, 0.0, 0.0, 0.0, 0.0, 0.0, 0.0, 0.0, 0.0, 0.0, 0.0, 0.0, 0.0, 0.0, 0.0, 0.0, 0.0, 0.0, 0.0, 0.0, 0.0, 0.0, 0.0, 0.0, 0.0, 0.0, 0.0, 0.0, 0.0, 0.0, 0.0, 0.0, 0.0, 0.0, 0.0, 0.0, 0.0, 0.0, 0.0, 0.0, 0.0, 0.0, 0.0, 0.0, 0.0, 0.0, 0.0, 0.0, 0.0, 0.0, 0.0, 0.0, 0.0, 0.0, 0.0, 0.0, 0.0, 0.0, 0.0, 0.0, 0.0, 0.0, 0.0, 0.0, 0.0, 0.0, 0.0, 0.0, 0.0, 0.0, 0.0, 0.0, 0.0, 0.0, 0.0, 0.0, 0.0, 0.0, 0.0, 0.0, 0.0, 0.0, 0.0, 0.0, 0.0, 0.0, 0.0, 0.0, 0.0, 0.0, 0.0, 0.0, 0.0, 0.0, 0.0, 0.0, 0.0, 0.0, 0.0, 0.0, 0.0, 0.0, 0.0, 0.0, 0.0, 0.0, 0.0, 0.0, 0.0, 0.0, 0.0, 0.0, 0.0, 0.0, 0.0, 0.0, 0.0, 0.0, 0.0, 0.0, 0.0, 0.0, 0.0, 0.0, 0.0, 0.0, 0.0, 0.0, 0.0, 0.0, 0.0, 0.0, 0.0, 0.0, 0.0, 0.0, 0.0, 0.0, 0.0, 0.0, 0.0, 0.0, 0.0, 0.0, 0.0, 0.0, 0.0, 0.0, 0.0, 0.0, 0.0, 0.0, 0.0, 0.0, 0.0, 0.0, 0.0, 0.0, 0.0, 0.0, 0.0, 0.0, 0.0, 0.0, 0.0, 0.0, 0.0, 0.0, 0.0, 0.0, 0.0, 0.0, 0.0, 0.0, 0.0, 0.0, 0.0, 0.0, 0.0, 0.0, 0.0, 0.0, 0.0, 0.0, 0.0, 0.0, 0.0, 0.0, 0.0, 0.0, 0.0, 0.0, 0.0, 0.0, 0.0, 0.0, 0.0, 0.0, 0.0, 0.0, 0.0, 0.0, 0.0, 0.0, 0.0, 0.0, 0.0, 0.0, 0.0, 0.0, 0.0, 0.0, 0.0, 0.0, 0.0, 0.0, 0.0, 0.0, 0.0, 0.0, 0.0, 0.0, 0.0, 0.0, 0.0, 0.0, 0.0, 0.0, 0.0, 0.0, 0.0, 0.0, 0.0, 0.0, 0.0, 0.0, 0.0, 0.0, 0.0, 0.0, 0.0, 0.0, 0.0, 0.0, 0.0, 0.0, 0.0, 0.0, 0.0, 0.0, 0.0, 0.0, 0.0, 0.0, 0.0, 0.0, 0.0, 0.0, 0.0, 0.0, 0.0, 0.0, 0.0, 0.0, 0.0, 0.0, 0.0, 0.0, 0.0, 0.0, 0.0, 0.0, 0.0, 0.0, 0.0, 0.0, 0.0, 0.0, 0.0, 0.0, 0.0, 0.0, 0.0, 0.0, 0.0, 0.0, 0.0, 0.0, 0.0, 0.0, 0.0, 0.0, 0.0, 0.0, 0.0, 0.0, 0.0, 0.0, 0.0, 0.0, 0.0, 0.0, 0.0, 0.0, 0.0, 0.0, 0.0, 0.0, 0.0, 0.0, 0.0, 0.0, 0.0, 0.0, 0.0, 0.0, 0.0, 0.0, 0.0, 0.0, 0.0, 0.0, 0.0, 0.0, 0.0, 0.0, 0.0, 0.0, 0.0, 0.0, 0.0, 0.0, 0.0, 0.0, 0.0, 0.0, 0.0, 0.0, 0.0, 0.0, 0.0, 0.0, 0.0, 0.0, 0.0, 0.0, 0.0, 0.0, 0.0, 0.0, 0.0, 0.0, 0.0, 0.0, 0.0, 0.0, 0.0, 0.0, 0.0, 0.0, 0.0, 0.0, 0.0, 0.0, 0.0, 0.0, 0.0, 0.0, 0.0, 0.0, 0.0, 0.0, 0.0, 0.0, 0.0, 0.0, 0.0, 0.0, 0.0, 0.0, 0.0, 0.0, 0.0, 0.0, 0.0, 0.0, 0.0, 0.0, 0.0, 0.0, 0.0, 0.0, 0.0, 0.0, 0.0, 0.0, 0.0, 0.0, 0.0, 0.0, 0.0, 0.0, 0.0, 0.0, 0.0, 0.0, 0.0, 0.0, 0.0, 0.0, 0.0, 0.0, 0.0, 0.0, 0.0, 0.0, 0.0, 0.0, 0.0, 0.0, 0.0, 0.0, 0.0, 0.0, 0.0, 0.0, 0.0, 0.0, 0.0, 0.0, 0.0, 0.0, 0.0, 0.0, 0.0, 0.0, 0.0, 0.0, 0.0, 0.0, 0.0, 0.0, 0.0, 0.0, 0.0, 0.0, 0.0, 0.0, 0.0, 0.0, 0.0, 0.0, 0.0, 0.0, 0.0, 0.0, 0.0, 0.0, 0.0, 0.0, 0.0, 0.0, 0.0, 0.0, 0.0, 0.0, 0.0, 0.0, 0.0, 0.0, 0.0, 0.0, 0.0, 0.0, 0.0, 0.0, 0.0, 0.0, 0.0, 0.0, 0.0, 0.0, 0.0, 0.0, 0.0, 0.0, 0.0, 0.0, 0.0, 0.0, 0.0, 0.0, 0.0, 0.0, 0.0, 0.0, 0.0, 0.0, 0.0, 0.0, 0.0, 0.0, 0.0, 0.0, 0.0, 0.0, 0.0, 0.0, 0.0, 0.0, 0.0, 0.0, 0.0, 0.0, 0.0, 0.0, 0.0, 0.0, 0.0, 0.0, 0.0, 0.0, 0.0, 0.0, 0.0, 0.0, 0.0, 0.0, 0.0, 0.0, 0.0, 0.0, 0.0, 0.0, 0.0, 0.0, 0.0, 0.0, 0.0, 0.0, 0.0, 0.0, 0.0, 0.0, 0.0, 0.0, 0.0, 0.0, 0.0, 0.0, 0.0, 0.0, 0.0, 0.0, 0.0, 0.0, 0.0, 0.0, 0.0, 0.0, 0.0, 0.0, 0.0, 0.0, 0.0, 0.0, 0.0, 0.0, 0.0, 0.0, 0.0, 0.0, 0.0, 0.0, 0.0, 0.0, 0.0, 0.0, 0.0, 0.0, 0.0, 0.0, 0.0, 0.0, 0.0, 0.0, 0.0, 0.0, 0.0, 0.0, 0.0, 0.0, 0.0, 0.0, 0.0, 0.0, 0.0, 0.0, 0.0, 0.0, 0.0, 0.0, 0.0, 0.0, 0.0, 0.0, 0.0, 0.0, 0.0, 0.0, 0.0, 0.0, 0.0, 0.0, 0.0, 0.0, 0.0, 0.0, 0.0, 0.0, 0.0, 0.0, 0.0, 0.0, 0.0, 0.0, 0.0, 0.0, 0.0, 0.0, 0.0, 0.0, 0.0, 0.0, 0.0, 0.0, 0.0, 0.0, 0.0, 0.0, 0.0, 0.0, 0.0, 0.0, 0.0, 0.0, 0.0, 0.0, 0.0, 0.0, 0.0, 0.0, 0.0, 0.0, 0.0, 0.0, 0.0, 0.0, 0.0, 0.0, 0.0, 0.0, 0.0, 0.0, 0.0, 0.0, 0.0, 0.0, 0.0, 0.0, 0.0, 0.0, 0.0, 0.0, 0.0, 0.0, 0.0, 0.0, 0.0, 0.0, 0.0, 0.0, 0.0, 0.0, 0.0, 0.0, 0.0, 0.0, 0.0, 0.0, 0.0, 0.0, 0.0, 0.0, 0.0, 0.0, 0.0, 0.0, 0.0, 0.0, 0.0, 0.0, 0.0, 0.0, 0.0, 0.0, 0.0, 0.0, 0.0, 0.0, 0.0, 0.0, 0.0, 0.0, 0.0, 0.0, 0.0, 0.0, 0.0, 0.0, 0.0, 0.0, 0.0, 0.0, 0.0, 0.0, 0.0, 0.0, 0.0, 0.0, 0.0, 0.0, 0.0, 0.0, 0.0, 0.0, 0.0, 0.0, 0.0, 0.0, 0.0, 0.0, 0.0, 0.0, 0.0, 0.0, 0.0, 0.0, 0.0, 0.0, 0.0, 0.0, 0.0, 0.0, 0.0, 0.0, 0.0, 0.0, 0.0, 0.0, 0.0, 0.0, 0.0, 0.0, 0.0, 0.0, 0.0, 0.0, 0.0, 0.0, 0.0, 0.0, 0.0, 0.0, 0.0, 0.0, 0.0, 0.0, 0.0, 0.0, 0.0, 0.0, 0.0, 0.0, 0.0, 0.0, 0.0, 0.0, 0.0, 0.0, 0.0, 0.0, 0.0, 0.0, 0.0, 0.0, 0.0, 0.0, 0.0, 0.0, 0.0, 0.0, 0.0, 0.0, 0.0, 0.0, 0.0, 0.0, 0.0, 0.0, 0.0, 0.0, 0.0, 0.0, 0.0, 0.0, 0.0, 0.0, 0.0, 0.0, 0.0, 0.0, 0.0, 0.0, 0.0, 0.0, 0.0, 0.0, 0.0, 0.0, 0.0, 0.0, 0.0, 0.0, 0.0, 0.0, 0.0, 0.0, 0.0, 0.0, 0.0, 0.0, 0.0, 0.0, 0.0, 0.0, 0.0, 0.0, 0.0, 0.0, 0.0, 0.0, 0.0, 0.0, 0.0, 0.0, 0.0, 0.0, 0.0, 0.0, 0.0, 0.0, 0.0, 0.0, 0.0, 0.0, 0.0, 0.0, 0.0, 0.0, 0.0, 0.0, 0.0, 0.0, 0.0, 0.0, 0.0, 0.0, 0.0, 0.0, 0.0, 0.0, 0.0, 0.0, 0.0, 0.0, 0.0, 0.0, 0.0, 0.0, 0.0, 0.0, 0.0, 0.0, 0.0, 0.0, 0.0, 0.0, 0.0, 0.0, 0.0, 0.0, 0.0, 0.0, 0.0, 0.0, 0.0, 0.0, 0.0, 0.0, 0.0, 0.0, 0.0, 0.0, 0.0, 0.0, 0.0, 0.0, 0.0, 0.0, 0.0, 0.0, 0.0, 0.0, 0.0, 0.0, 0.0, 0.0, 0.0, 0.0, 0.0, 0.0, 0.0, 0.0, 0.0, 0.0, 0.0, 0.0, 0.0, 0.0, 0.0, 0.0, 0.0, 0.0, 0.0, 0.0, 0.0, 0.0, 0.0, 0.0, 0.0, 0.0, 0.0, 0.0, 0.0, 0.0, 0.0, 0.0, 0.0, 0.0, 0.0, 0.0, 0.0, 0.0, 0.0, 0.0, 0.0, 0.0, 0.0, 0.0, 0.0, 0.0, 0.0, 0.0, 0.0, 0.0, 0.0, 0.0, 0.0, 0.0, 0.0, 0.0, 0.0, 0.0, 0.0, 0.0, 0.0, 0.0, 0.0, 0.0, 0.0, 0.0, 0.0, 0.0, 0.0, 0.0, 0.0, 0.0, 0.0, 0.0, 0.0, 0.0, 0.0, 0.0, 0.0, 0.0, 0.0, 0.0, 0.0, 0.0, 0.0, 0.0, 0.0, 0.0, 0.0, 0.0, 0.0, 0.0, 0.0, 0.0, 0.0, 0.0, 0.0, 0.0, 0.0, 0.0, 0.0, 0.0, 0.0, 0.0, 0.0, 0.0, 0.0, 0.0, 0.0, 0.0, 0.0, 0.0, 0.0, 0.0, 0.0, 0.0, 0.0, 0.0, 0.0, 0.0, 0.0, 0.0, 0.0, 0.0, 0.0, 0.0, 0.0, 0.0, 0.0, 0.0, 0.0, 0.0, 0.0, 0.0, 0.0, 0.0, 0.0, 0.0, 0.0, 0.0, 0.0, 0.0, 0.0, 0.0, 0.0, 0.0, 0.0, 0.0, 0.0, 0.0, 0.0, 0.0, 0.0, 0.0, 0.0, 0.0, 0.0, 0.0, 0.0, 0.0, 0.0, 0.0, 0.0, 0.0, 0.0, 0.0, 0.0, 0.0, 0.0, 0.0, 0.0, 0.0, 0.0, 0.0, 0.0, 0.0, 0.0, 0.0, 0.0, 0.0, 0.0, 0.0, 0.0, 0.0, 0.0, 0.0, 0.0, 0.0, 0.0, 0.0, 0.0, 0.0, 0.0, 0.0, 0.0, 0.0, 0.0, 0.0, 0.0, 0.0, 0.0, 0.0, 0.0, 0.0, 0.0, 0.0, 0.0, 0.0, 0.0, 0.0, 0.0, 0.0, 0.0, 0.0, 0.0, 0.0, 0.0, 0.0, 0.0, 0.0, 0.0, 0.0, 0.0, 0.0, 0.0, 0.0, 0.0, 0.0, 0.0, 0.0, 0.0, 0.0, 0.0, 0.0, 0.0, 0.0, 0.0, 0.0, 0.0, 0.0, 0.0, 0.0, 0.0, 0.0, 0.0, 0.0, 0.0, 0.0, 0.0, 0.0, 0.0, 0.0, 0.0, 0.0, 0.0, 0.0, 0.0, 0.0, 0.0, 0.0, 0.0, 0.0, 0.0, 0.0, 0.0, 0.0, 0.0, 0.0, 0.0, 0.0, 0.0, 0.0, 0.0, 0.0, 0.0, 0.0, 0.0, 0.0, 0.0, 0.0, 0.0, 0.0, 0.0, 0.0, 0.0, 0.0, 0.0, 0.0, 0.0, 0.0, 0.0, 0.0, 0.0, 0.0, 0.0, 0.0, 0.0, 0.0, 0.0, 0.0, 0.0, 0.0, 0.0, 0.0, 0.0, 0.0, 0.0, 0.0, 0.0, 0.0, 0.0, 0.0, 0.0, 0.0, 0.0])
me_plane.materials.append(mat_suporte)
me_plane.update()
me_plane_001 = bpy.data.meshes.new('Plane.001')
me_plane_001.from_pydata([(-1.0, 1.523, 1.553), (1.0, 1.523, 1.553), (-1.0, -3.782, 1.553), (1.0, -3.782, 1.553), (-1.061, -3.782, 1.574), (-1.061, 1.523, 1.574), (1.061, 1.523, 1.574), (1.061, -3.782, 1.574), (-1.13, -3.796, 1.594), (-1.13, 1.51, 1.594), (1.11, 1.51, 1.594), (1.11, -3.796, 1.594), (-1.195, -3.796, 1.601), (-1.195, 1.51, 1.601), (1.174, 1.51, 1.601), (1.174, -3.796, 1.601)], [], [(0, 2, 3, 1), (7, 4, 8, 11), (2, 0, 5, 4), (3, 2, 4, 7), (0, 1, 6, 5), (1, 3, 7, 6), (10, 11, 15, 14), (5, 6, 10, 9), (6, 7, 11, 10), (4, 5, 9, 8), (13, 14, 15, 12), (8, 9, 13, 12), (11, 8, 12, 15), (9, 10, 14, 13)])
_uv = me_plane_001.uv_layers.new(name='UVMap')
_uv.uv.foreach_set('vector', [0.0, 0.0, 0.0, 1.0, 1.0, 1.0, 1.0, 0.0, 1.0, 1.0, 0.0, 1.0, 0.0, 1.0, 1.0, 1.0, 0.0, 1.0, 0.0, 0.0, 0.0, 0.0, 0.0, 1.0, 1.0, 1.0, 0.0, 1.0, 0.0, 1.0, 1.0, 1.0, 0.0, 0.0, 1.0, 0.0, 1.0, 0.0, 0.0, 0.0, 1.0, 0.0, 1.0, 1.0, 1.0, 1.0, 1.0, 0.0, 1.0, 0.0, 1.0, 1.0, 1.0, 1.0, 1.0, 0.0, 0.0, 0.0, 1.0, 0.0, 1.0, 0.0, 0.0, 0.0, 1.0, 0.0, 1.0, 1.0, 1.0, 1.0, 1.0, 0.0, 0.0, 1.0, 0.0, 0.0, 0.0, 0.0, 0.0, 1.0, 0.0, 0.0, 1.0, 0.0, 1.0, 1.0, 0.0, 1.0, 0.0, 1.0, 0.0, 0.0, 0.0, 0.0, 0.0, 1.0, 1.0, 1.0, 0.0, 1.0, 0.0, 1.0, 1.0, 1.0, 0.0, 0.0, 1.0, 0.0, 1.0, 0.0, 0.0, 0.0])
me_plane_001.materials.append(mat_superf_cie)
me_plane_001.update()

# ---- objects
ob_suporte = bpy.data.objects.new('suporte', me_plane)
ob_superf_cie = bpy.data.objects.new('superfície', me_plane_001)

# ---- transforms, parenting, visibility, modifiers, constraints
ob_suporte.location = (-1.14, 0.0, 0.0)
ob_suporte.rotation_euler = (0.0, -0.0, 1.571)
ob_superf_cie.location = (0.0, 0.7772, 0.0)
ob_superf_cie.scale = (1.957, 2.142, 1.957)

# ---- collection membership
col_suporte.objects.link(ob_suporte)
col_suporte.objects.link(ob_superf_cie)

# ---- scene / render settings (as saved in the file)
scene.frame_start = 1; scene.frame_end = 250; scene.frame_set(93)
scene.render.engine = 'BLENDER_EEVEE_NEXT'
bpy.context.view_layer.update()

# ---- added for rendering (the .blend has no active camera and no usable light): camera, sun
cam_auto = bpy.data.cameras.new('AutoCamera')
cam_auto.lens = 50.0
cam_auto.sensor_width = 36.0
cam_auto.clip_end = 1000.0
ob_auto_camera = bpy.data.objects.new('AutoCamera', cam_auto)
scene.collection.objects.link(ob_auto_camera)
ob_auto_camera.location = (11.726, -15.7524, 10.9634)
ob_auto_camera.rotation_euler = (1.09748, -7.21219e-08, 0.694738)
scene.camera = ob_auto_camera
light_auto_sun = bpy.data.lights.new('AutoSun', 'SUN')
light_auto_sun.energy = 3.0
light_auto_sun.angle = 0.0523599
ob_auto_sun = bpy.data.objects.new('AutoSun', light_auto_sun)
scene.collection.objects.link(ob_auto_sun)
ob_auto_sun.rotation_euler = (0.872665, 0.174533, 0.523599)
bpy.context.view_layer.update()
